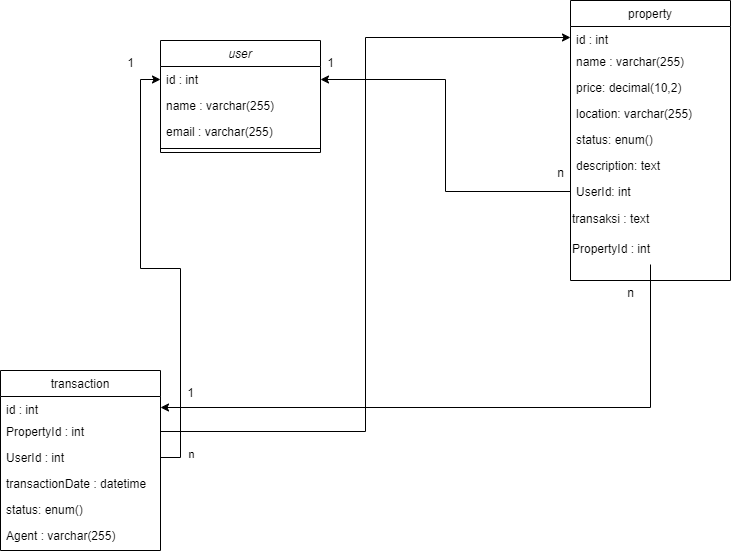

The diagram above was exported from draw.io. Its source (the exported page's mxGraphModel, read from the mxfile embedded in the PNG):
<mxGraphModel dx="954" dy="626" grid="1" gridSize="10" guides="1" tooltips="1" connect="1" arrows="1" fold="1" page="1" pageScale="1" pageWidth="827" pageHeight="1169" math="0" shadow="0">
  <root>
    <mxCell id="WIyWlLk6GJQsqaUBKTNV-0" />
    <mxCell id="WIyWlLk6GJQsqaUBKTNV-1" parent="WIyWlLk6GJQsqaUBKTNV-0" />
    <mxCell id="zkfFHV4jXpPFQw0GAbJ--0" value="user" style="swimlane;fontStyle=2;align=center;verticalAlign=top;childLayout=stackLayout;horizontal=1;startSize=26;horizontalStack=0;resizeParent=1;resizeLast=0;collapsible=1;marginBottom=0;rounded=0;shadow=0;strokeWidth=1;" parent="WIyWlLk6GJQsqaUBKTNV-1" vertex="1">
      <mxGeometry x="230" y="210" width="160" height="112" as="geometry">
        <mxRectangle x="230" y="140" width="160" height="26" as="alternateBounds" />
      </mxGeometry>
    </mxCell>
    <mxCell id="zkfFHV4jXpPFQw0GAbJ--1" value="id : int" style="text;align=left;verticalAlign=top;spacingLeft=4;spacingRight=4;overflow=hidden;rotatable=0;points=[[0,0.5],[1,0.5]];portConstraint=eastwest;" parent="zkfFHV4jXpPFQw0GAbJ--0" vertex="1">
      <mxGeometry y="26" width="160" height="26" as="geometry" />
    </mxCell>
    <mxCell id="zkfFHV4jXpPFQw0GAbJ--2" value="name : varchar(255)" style="text;align=left;verticalAlign=top;spacingLeft=4;spacingRight=4;overflow=hidden;rotatable=0;points=[[0,0.5],[1,0.5]];portConstraint=eastwest;rounded=0;shadow=0;html=0;" parent="zkfFHV4jXpPFQw0GAbJ--0" vertex="1">
      <mxGeometry y="52" width="160" height="26" as="geometry" />
    </mxCell>
    <mxCell id="zkfFHV4jXpPFQw0GAbJ--3" value="email : varchar(255)" style="text;align=left;verticalAlign=top;spacingLeft=4;spacingRight=4;overflow=hidden;rotatable=0;points=[[0,0.5],[1,0.5]];portConstraint=eastwest;rounded=0;shadow=0;html=0;" parent="zkfFHV4jXpPFQw0GAbJ--0" vertex="1">
      <mxGeometry y="78" width="160" height="26" as="geometry" />
    </mxCell>
    <mxCell id="zkfFHV4jXpPFQw0GAbJ--4" value="" style="line;html=1;strokeWidth=1;align=left;verticalAlign=middle;spacingTop=-1;spacingLeft=3;spacingRight=3;rotatable=0;labelPosition=right;points=[];portConstraint=eastwest;" parent="zkfFHV4jXpPFQw0GAbJ--0" vertex="1">
      <mxGeometry y="104" width="160" height="8" as="geometry" />
    </mxCell>
    <mxCell id="zkfFHV4jXpPFQw0GAbJ--17" value="property" style="swimlane;fontStyle=0;align=center;verticalAlign=top;childLayout=stackLayout;horizontal=1;startSize=26;horizontalStack=0;resizeParent=1;resizeLast=0;collapsible=1;marginBottom=0;rounded=0;shadow=0;strokeWidth=1;" parent="WIyWlLk6GJQsqaUBKTNV-1" vertex="1">
      <mxGeometry x="640" y="170" width="160" height="280" as="geometry">
        <mxRectangle x="550" y="140" width="160" height="26" as="alternateBounds" />
      </mxGeometry>
    </mxCell>
    <mxCell id="zkfFHV4jXpPFQw0GAbJ--18" value="id : int" style="text;align=left;verticalAlign=top;spacingLeft=4;spacingRight=4;overflow=hidden;rotatable=0;points=[[0,0.5],[1,0.5]];portConstraint=eastwest;" parent="zkfFHV4jXpPFQw0GAbJ--17" vertex="1">
      <mxGeometry y="26" width="160" height="22" as="geometry" />
    </mxCell>
    <mxCell id="zkfFHV4jXpPFQw0GAbJ--19" value="name : varchar(255)" style="text;align=left;verticalAlign=top;spacingLeft=4;spacingRight=4;overflow=hidden;rotatable=0;points=[[0,0.5],[1,0.5]];portConstraint=eastwest;rounded=0;shadow=0;html=0;" parent="zkfFHV4jXpPFQw0GAbJ--17" vertex="1">
      <mxGeometry y="48" width="160" height="26" as="geometry" />
    </mxCell>
    <mxCell id="zkfFHV4jXpPFQw0GAbJ--20" value="price: decimal(10,2)" style="text;align=left;verticalAlign=top;spacingLeft=4;spacingRight=4;overflow=hidden;rotatable=0;points=[[0,0.5],[1,0.5]];portConstraint=eastwest;rounded=0;shadow=0;html=0;" parent="zkfFHV4jXpPFQw0GAbJ--17" vertex="1">
      <mxGeometry y="74" width="160" height="26" as="geometry" />
    </mxCell>
    <mxCell id="zkfFHV4jXpPFQw0GAbJ--21" value="location: varchar(255)" style="text;align=left;verticalAlign=top;spacingLeft=4;spacingRight=4;overflow=hidden;rotatable=0;points=[[0,0.5],[1,0.5]];portConstraint=eastwest;rounded=0;shadow=0;html=0;" parent="zkfFHV4jXpPFQw0GAbJ--17" vertex="1">
      <mxGeometry y="100" width="160" height="26" as="geometry" />
    </mxCell>
    <mxCell id="zkfFHV4jXpPFQw0GAbJ--22" value="status: enum()&#10;" style="text;align=left;verticalAlign=top;spacingLeft=4;spacingRight=4;overflow=hidden;rotatable=0;points=[[0,0.5],[1,0.5]];portConstraint=eastwest;rounded=0;shadow=0;html=0;" parent="zkfFHV4jXpPFQw0GAbJ--17" vertex="1">
      <mxGeometry y="126" width="160" height="26" as="geometry" />
    </mxCell>
    <mxCell id="zkfFHV4jXpPFQw0GAbJ--24" value="description: text" style="text;align=left;verticalAlign=top;spacingLeft=4;spacingRight=4;overflow=hidden;rotatable=0;points=[[0,0.5],[1,0.5]];portConstraint=eastwest;" parent="zkfFHV4jXpPFQw0GAbJ--17" vertex="1">
      <mxGeometry y="152" width="160" height="26" as="geometry" />
    </mxCell>
    <mxCell id="zkfFHV4jXpPFQw0GAbJ--25" value="UserId: int" style="text;align=left;verticalAlign=top;spacingLeft=4;spacingRight=4;overflow=hidden;rotatable=0;points=[[0,0.5],[1,0.5]];portConstraint=eastwest;" parent="zkfFHV4jXpPFQw0GAbJ--17" vertex="1">
      <mxGeometry y="178" width="160" height="26" as="geometry" />
    </mxCell>
    <mxCell id="_CIC4S9npf_i74600xFV-10" value="transaksi : text" style="text;html=1;align=left;verticalAlign=middle;resizable=0;points=[];autosize=1;strokeColor=none;fillColor=none;" vertex="1" parent="zkfFHV4jXpPFQw0GAbJ--17">
      <mxGeometry y="204" width="160" height="30" as="geometry" />
    </mxCell>
    <mxCell id="_CIC4S9npf_i74600xFV-11" value="PropertyId : int" style="text;html=1;align=left;verticalAlign=middle;resizable=0;points=[];autosize=1;strokeColor=none;fillColor=none;" vertex="1" parent="zkfFHV4jXpPFQw0GAbJ--17">
      <mxGeometry y="234" width="160" height="30" as="geometry" />
    </mxCell>
    <mxCell id="_CIC4S9npf_i74600xFV-13" style="edgeStyle=orthogonalEdgeStyle;rounded=0;orthogonalLoop=1;jettySize=auto;html=1;entryX=1;entryY=0.5;entryDx=0;entryDy=0;" edge="1" parent="WIyWlLk6GJQsqaUBKTNV-1" source="zkfFHV4jXpPFQw0GAbJ--25" target="zkfFHV4jXpPFQw0GAbJ--1">
      <mxGeometry relative="1" as="geometry" />
    </mxCell>
    <mxCell id="_CIC4S9npf_i74600xFV-14" value="transaction" style="swimlane;fontStyle=0;align=center;verticalAlign=top;childLayout=stackLayout;horizontal=1;startSize=26;horizontalStack=0;resizeParent=1;resizeLast=0;collapsible=1;marginBottom=0;rounded=0;shadow=0;strokeWidth=1;" vertex="1" parent="WIyWlLk6GJQsqaUBKTNV-1">
      <mxGeometry x="70" y="540" width="160" height="180" as="geometry">
        <mxRectangle x="550" y="140" width="160" height="26" as="alternateBounds" />
      </mxGeometry>
    </mxCell>
    <mxCell id="_CIC4S9npf_i74600xFV-15" value="id : int" style="text;align=left;verticalAlign=top;spacingLeft=4;spacingRight=4;overflow=hidden;rotatable=0;points=[[0,0.5],[1,0.5]];portConstraint=eastwest;" vertex="1" parent="_CIC4S9npf_i74600xFV-14">
      <mxGeometry y="26" width="160" height="22" as="geometry" />
    </mxCell>
    <mxCell id="_CIC4S9npf_i74600xFV-16" value="PropertyId : int" style="text;align=left;verticalAlign=top;spacingLeft=4;spacingRight=4;overflow=hidden;rotatable=0;points=[[0,0.5],[1,0.5]];portConstraint=eastwest;rounded=0;shadow=0;html=0;" vertex="1" parent="_CIC4S9npf_i74600xFV-14">
      <mxGeometry y="48" width="160" height="26" as="geometry" />
    </mxCell>
    <mxCell id="_CIC4S9npf_i74600xFV-17" value="UserId : int" style="text;align=left;verticalAlign=top;spacingLeft=4;spacingRight=4;overflow=hidden;rotatable=0;points=[[0,0.5],[1,0.5]];portConstraint=eastwest;rounded=0;shadow=0;html=0;" vertex="1" parent="_CIC4S9npf_i74600xFV-14">
      <mxGeometry y="74" width="160" height="26" as="geometry" />
    </mxCell>
    <mxCell id="_CIC4S9npf_i74600xFV-18" value="transactionDate : datetime" style="text;align=left;verticalAlign=top;spacingLeft=4;spacingRight=4;overflow=hidden;rotatable=0;points=[[0,0.5],[1,0.5]];portConstraint=eastwest;rounded=0;shadow=0;html=0;" vertex="1" parent="_CIC4S9npf_i74600xFV-14">
      <mxGeometry y="100" width="160" height="26" as="geometry" />
    </mxCell>
    <mxCell id="_CIC4S9npf_i74600xFV-19" value="status: enum()&#10;" style="text;align=left;verticalAlign=top;spacingLeft=4;spacingRight=4;overflow=hidden;rotatable=0;points=[[0,0.5],[1,0.5]];portConstraint=eastwest;rounded=0;shadow=0;html=0;" vertex="1" parent="_CIC4S9npf_i74600xFV-14">
      <mxGeometry y="126" width="160" height="26" as="geometry" />
    </mxCell>
    <mxCell id="_CIC4S9npf_i74600xFV-20" value="Agent : varchar(255)" style="text;align=left;verticalAlign=top;spacingLeft=4;spacingRight=4;overflow=hidden;rotatable=0;points=[[0,0.5],[1,0.5]];portConstraint=eastwest;" vertex="1" parent="_CIC4S9npf_i74600xFV-14">
      <mxGeometry y="152" width="160" height="26" as="geometry" />
    </mxCell>
    <mxCell id="_CIC4S9npf_i74600xFV-24" style="edgeStyle=orthogonalEdgeStyle;rounded=0;orthogonalLoop=1;jettySize=auto;html=1;entryX=1;entryY=0.5;entryDx=0;entryDy=0;" edge="1" parent="WIyWlLk6GJQsqaUBKTNV-1" source="_CIC4S9npf_i74600xFV-11" target="_CIC4S9npf_i74600xFV-15">
      <mxGeometry relative="1" as="geometry" />
    </mxCell>
    <mxCell id="_CIC4S9npf_i74600xFV-25" style="edgeStyle=orthogonalEdgeStyle;rounded=0;orthogonalLoop=1;jettySize=auto;html=1;entryX=0;entryY=0.5;entryDx=0;entryDy=0;" edge="1" parent="WIyWlLk6GJQsqaUBKTNV-1" source="_CIC4S9npf_i74600xFV-16" target="zkfFHV4jXpPFQw0GAbJ--18">
      <mxGeometry relative="1" as="geometry" />
    </mxCell>
    <mxCell id="_CIC4S9npf_i74600xFV-26" style="edgeStyle=orthogonalEdgeStyle;rounded=0;orthogonalLoop=1;jettySize=auto;html=1;entryX=0;entryY=0.5;entryDx=0;entryDy=0;" edge="1" parent="WIyWlLk6GJQsqaUBKTNV-1" source="_CIC4S9npf_i74600xFV-17" target="zkfFHV4jXpPFQw0GAbJ--1">
      <mxGeometry relative="1" as="geometry" />
    </mxCell>
    <mxCell id="_CIC4S9npf_i74600xFV-30" value="n" style="edgeLabel;html=1;align=center;verticalAlign=middle;resizable=0;points=[];" vertex="1" connectable="0" parent="_CIC4S9npf_i74600xFV-26">
      <mxGeometry x="-0.8967" y="-10" relative="1" as="geometry">
        <mxPoint as="offset" />
      </mxGeometry>
    </mxCell>
    <mxCell id="_CIC4S9npf_i74600xFV-27" value="n" style="text;html=1;align=center;verticalAlign=middle;resizable=0;points=[];autosize=1;strokeColor=none;fillColor=none;" vertex="1" parent="WIyWlLk6GJQsqaUBKTNV-1">
      <mxGeometry x="615" y="328" width="30" height="30" as="geometry" />
    </mxCell>
    <mxCell id="_CIC4S9npf_i74600xFV-28" value="1" style="text;html=1;align=center;verticalAlign=middle;resizable=0;points=[];autosize=1;strokeColor=none;fillColor=none;" vertex="1" parent="WIyWlLk6GJQsqaUBKTNV-1">
      <mxGeometry x="385" y="218" width="30" height="30" as="geometry" />
    </mxCell>
    <mxCell id="_CIC4S9npf_i74600xFV-29" value="1" style="text;html=1;align=center;verticalAlign=middle;resizable=0;points=[];autosize=1;strokeColor=none;fillColor=none;" vertex="1" parent="WIyWlLk6GJQsqaUBKTNV-1">
      <mxGeometry x="185" y="218" width="30" height="30" as="geometry" />
    </mxCell>
    <mxCell id="_CIC4S9npf_i74600xFV-31" value="n" style="text;html=1;align=center;verticalAlign=middle;resizable=0;points=[];autosize=1;strokeColor=none;fillColor=none;" vertex="1" parent="WIyWlLk6GJQsqaUBKTNV-1">
      <mxGeometry x="685" y="448" width="30" height="30" as="geometry" />
    </mxCell>
    <mxCell id="_CIC4S9npf_i74600xFV-32" value="1" style="text;html=1;align=center;verticalAlign=middle;resizable=0;points=[];autosize=1;strokeColor=none;fillColor=none;" vertex="1" parent="WIyWlLk6GJQsqaUBKTNV-1">
      <mxGeometry x="245" y="548" width="30" height="30" as="geometry" />
    </mxCell>
  </root>
</mxGraphModel>